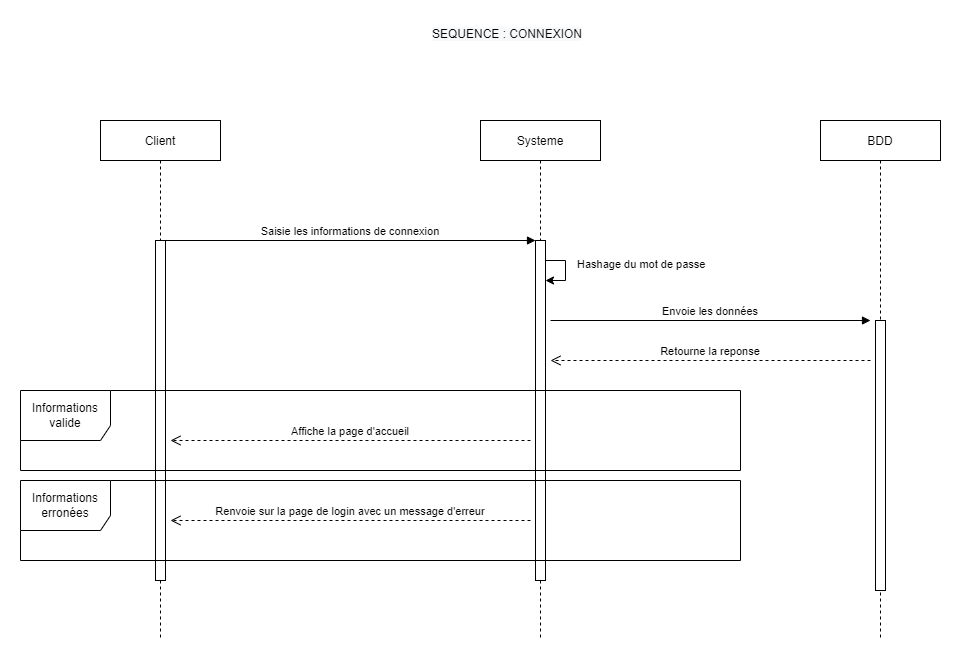

The diagram above was exported from draw.io. Its source (the exported page's mxGraphModel, read from the mxfile embedded in the PNG):
<mxGraphModel dx="1278" dy="1716" grid="1" gridSize="10" guides="1" tooltips="1" connect="1" arrows="1" fold="1" page="1" pageScale="1" pageWidth="827" pageHeight="1169" math="0" shadow="0">
  <root>
    <mxCell id="0" />
    <mxCell id="1" parent="0" />
    <mxCell id="KJf7jJC2y2wbs7qaP_-N-1" value="Client" style="shape=umlLifeline;perimeter=lifelinePerimeter;container=1;collapsible=0;recursiveResize=0;rounded=0;shadow=0;strokeWidth=1;" parent="1" vertex="1">
      <mxGeometry x="120" y="80" width="120" height="520" as="geometry" />
    </mxCell>
    <mxCell id="KJf7jJC2y2wbs7qaP_-N-2" value="" style="points=[];perimeter=orthogonalPerimeter;rounded=0;shadow=0;strokeWidth=1;" parent="KJf7jJC2y2wbs7qaP_-N-1" vertex="1">
      <mxGeometry x="55" y="120" width="10" height="340" as="geometry" />
    </mxCell>
    <mxCell id="KJf7jJC2y2wbs7qaP_-N-3" value="Systeme" style="shape=umlLifeline;perimeter=lifelinePerimeter;container=1;collapsible=0;recursiveResize=0;rounded=0;shadow=0;strokeWidth=1;" parent="1" vertex="1">
      <mxGeometry x="500" y="80" width="120" height="520" as="geometry" />
    </mxCell>
    <mxCell id="KJf7jJC2y2wbs7qaP_-N-4" value="" style="points=[];perimeter=orthogonalPerimeter;rounded=0;shadow=0;strokeWidth=1;" parent="KJf7jJC2y2wbs7qaP_-N-3" vertex="1">
      <mxGeometry x="55" y="120" width="10" height="340" as="geometry" />
    </mxCell>
    <mxCell id="KJf7jJC2y2wbs7qaP_-N-8" value="" style="endArrow=classic;html=1;rounded=0;" parent="KJf7jJC2y2wbs7qaP_-N-3" edge="1">
      <mxGeometry width="50" height="50" relative="1" as="geometry">
        <mxPoint x="65" y="140" as="sourcePoint" />
        <mxPoint x="65" y="160" as="targetPoint" />
        <Array as="points">
          <mxPoint x="85" y="140" />
          <mxPoint x="85" y="160" />
        </Array>
      </mxGeometry>
    </mxCell>
    <mxCell id="KJf7jJC2y2wbs7qaP_-N-10" value="Saisie les informations de connexion" style="verticalAlign=bottom;endArrow=block;entryX=0;entryY=0;shadow=0;strokeWidth=1;" parent="1" source="KJf7jJC2y2wbs7qaP_-N-2" target="KJf7jJC2y2wbs7qaP_-N-4" edge="1">
      <mxGeometry relative="1" as="geometry">
        <mxPoint x="275" y="160" as="sourcePoint" />
      </mxGeometry>
    </mxCell>
    <mxCell id="KJf7jJC2y2wbs7qaP_-N-14" value="&lt;span style=&quot;color: rgb(0 , 0 , 0) ; font-family: &amp;quot;helvetica&amp;quot; ; font-size: 12px ; font-style: normal ; font-weight: 400 ; letter-spacing: normal ; text-align: center ; text-indent: 0px ; text-transform: none ; word-spacing: 0px ; background-color: rgb(248 , 249 , 250) ; display: inline ; float: none&quot;&gt;SEQUENCE : CONNEXION&lt;/span&gt;" style="text;whiteSpace=wrap;html=1;" parent="1" vertex="1">
      <mxGeometry x="450" y="-20" width="440" height="30" as="geometry" />
    </mxCell>
    <mxCell id="KJf7jJC2y2wbs7qaP_-N-15" value="&lt;span style=&quot;font-family: &amp;quot;helvetica&amp;quot; ; font-size: 11px ; text-align: center ; background-color: rgb(255 , 255 , 255)&quot;&gt;Hashage du mot de passe&lt;/span&gt;" style="text;whiteSpace=wrap;html=1;" parent="1" vertex="1">
      <mxGeometry x="595" y="210" width="150" height="30" as="geometry" />
    </mxCell>
    <mxCell id="KJf7jJC2y2wbs7qaP_-N-20" value="Informations erronées" style="shape=umlFrame;whiteSpace=wrap;html=1;width=90;height=50;" parent="1" vertex="1">
      <mxGeometry x="40" y="440" width="720" height="80" as="geometry" />
    </mxCell>
    <mxCell id="KJf7jJC2y2wbs7qaP_-N-25" value="Informations valide" style="shape=umlFrame;whiteSpace=wrap;html=1;width=90;height=50;" parent="1" vertex="1">
      <mxGeometry x="40" y="350" width="720" height="80" as="geometry" />
    </mxCell>
    <mxCell id="KJf7jJC2y2wbs7qaP_-N-125" value="Affiche la page d'accueil" style="verticalAlign=bottom;endArrow=open;dashed=1;endSize=8;shadow=0;strokeWidth=1;" parent="1" edge="1">
      <mxGeometry relative="1" as="geometry">
        <mxPoint x="190" y="400" as="targetPoint" />
        <mxPoint x="550" y="400" as="sourcePoint" />
      </mxGeometry>
    </mxCell>
    <mxCell id="KJf7jJC2y2wbs7qaP_-N-144" value="Renvoie sur la page de login avec un message d'erreur" style="verticalAlign=bottom;endArrow=open;dashed=1;endSize=8;shadow=0;strokeWidth=1;" parent="1" edge="1">
      <mxGeometry relative="1" as="geometry">
        <mxPoint x="190" y="480" as="targetPoint" />
        <mxPoint x="550" y="480" as="sourcePoint" />
      </mxGeometry>
    </mxCell>
    <mxCell id="4Tj7ag7nemTqaeH0tGgQ-1" value="BDD" style="shape=umlLifeline;perimeter=lifelinePerimeter;container=1;collapsible=0;recursiveResize=0;rounded=0;shadow=0;strokeWidth=1;size=40;" vertex="1" parent="1">
      <mxGeometry x="840" y="80" width="120" height="520" as="geometry" />
    </mxCell>
    <mxCell id="4Tj7ag7nemTqaeH0tGgQ-3" value="" style="points=[];perimeter=orthogonalPerimeter;rounded=0;shadow=0;strokeWidth=1;" vertex="1" parent="4Tj7ag7nemTqaeH0tGgQ-1">
      <mxGeometry x="55" y="200" width="10" height="270" as="geometry" />
    </mxCell>
    <mxCell id="4Tj7ag7nemTqaeH0tGgQ-5" value="Envoie les données" style="verticalAlign=bottom;endArrow=block;shadow=0;strokeWidth=1;" edge="1" parent="1">
      <mxGeometry relative="1" as="geometry">
        <mxPoint x="570" y="280" as="sourcePoint" />
        <mxPoint x="890" y="280" as="targetPoint" />
      </mxGeometry>
    </mxCell>
    <mxCell id="4Tj7ag7nemTqaeH0tGgQ-6" value="Retourne la reponse" style="verticalAlign=bottom;endArrow=open;dashed=1;endSize=8;shadow=0;strokeWidth=1;" edge="1" parent="1">
      <mxGeometry relative="1" as="geometry">
        <mxPoint x="570" y="320" as="targetPoint" />
        <mxPoint x="890" y="320" as="sourcePoint" />
      </mxGeometry>
    </mxCell>
  </root>
</mxGraphModel>